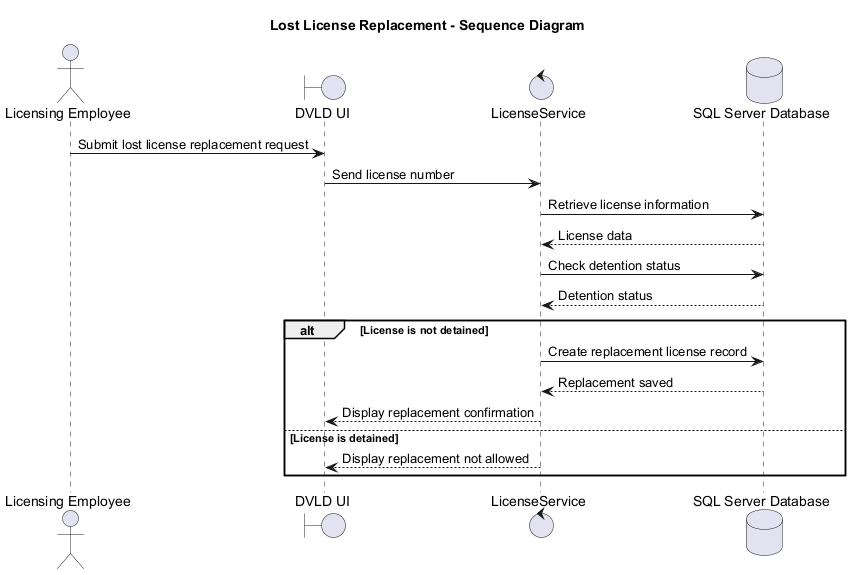

The diagram above was rendered by PlantUML. Its source (embedded in the PNG):
@startuml sequence-lost-license-replacement
title Lost License Replacement - Sequence Diagram

actor "Licensing Employee" as Employee
boundary "DVLD UI" as UI
control "LicenseService" as LicenseService
database "SQL Server Database" as DB

Employee -> UI : Submit lost license replacement request
UI -> LicenseService : Send license number
LicenseService -> DB : Retrieve license information
DB --> LicenseService : License data

LicenseService -> DB : Check detention status
DB --> LicenseService : Detention status

alt License is not detained
  LicenseService -> DB : Create replacement license record
  DB --> LicenseService : Replacement saved
  LicenseService --> UI : Display replacement confirmation
else License is detained
  LicenseService --> UI : Display replacement not allowed
end

@enduml